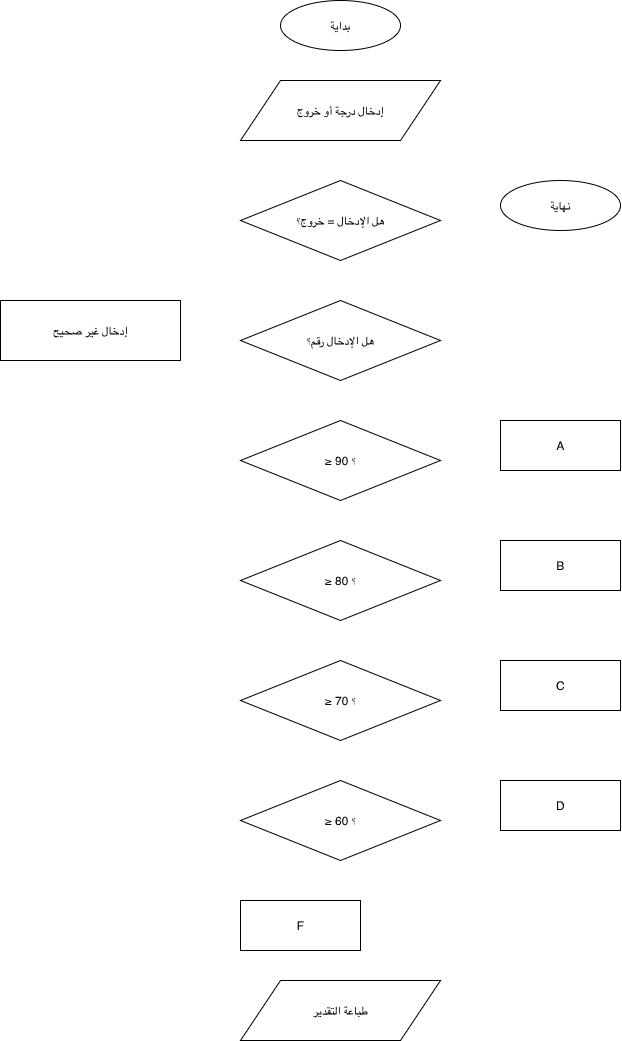

The diagram above was exported from draw.io. Its source (the exported page's mxGraphModel, read from the mxfile embedded in the PNG):
<mxGraphModel dx="1046" dy="1709" grid="1" gridSize="10" guides="1" tooltips="1" connect="1" arrows="1" fold="1" page="0" pageScale="1" pageWidth="827" pageHeight="1169" math="0" shadow="0">
  <root>
    <mxCell id="0" />
    <mxCell id="1" parent="0" />
    <mxCell id="start" parent="1" style="ellipse;html=1;" value="بداية" vertex="1">
      <mxGeometry height="50" width="120" x="300" y="20" as="geometry" />
    </mxCell>
    <mxCell id="input" parent="1" style="shape=parallelogram;html=1;" value="إدخال درجة أو خروج" vertex="1">
      <mxGeometry height="60" width="200" x="260" y="100" as="geometry" />
    </mxCell>
    <mxCell id="exitCheck" parent="1" style="rhombus;html=1;" value="هل الإدخال = خروج؟" vertex="1">
      <mxGeometry height="80" width="200" x="260" y="200" as="geometry" />
    </mxCell>
    <mxCell id="end" parent="1" style="ellipse;html=1;" value="نهاية" vertex="1">
      <mxGeometry height="50" width="120" x="520" y="200" as="geometry" />
    </mxCell>
    <mxCell id="numCheck" parent="1" style="rhombus;html=1;" value="هل الإدخال رقم؟" vertex="1">
      <mxGeometry height="80" width="200" x="260" y="320" as="geometry" />
    </mxCell>
    <mxCell id="error" parent="1" style="rectangle;html=1;" value="إدخال غير صحيح" vertex="1">
      <mxGeometry height="60" width="180" x="20" y="320" as="geometry" />
    </mxCell>
    <mxCell id="g90" parent="1" style="rhombus;html=1;" value="≥ 90 ؟" vertex="1">
      <mxGeometry height="80" width="200" x="260" y="440" as="geometry" />
    </mxCell>
    <mxCell id="A" parent="1" style="rectangle;html=1;" value="A" vertex="1">
      <mxGeometry height="50" width="120" x="520" y="440" as="geometry" />
    </mxCell>
    <mxCell id="g80" parent="1" style="rhombus;html=1;" value="≥ 80 ؟" vertex="1">
      <mxGeometry height="80" width="200" x="260" y="560" as="geometry" />
    </mxCell>
    <mxCell id="B" parent="1" style="rectangle;html=1;" value="B" vertex="1">
      <mxGeometry height="50" width="120" x="520" y="560" as="geometry" />
    </mxCell>
    <mxCell id="g70" parent="1" style="rhombus;html=1;" value="≥ 70 ؟" vertex="1">
      <mxGeometry height="80" width="200" x="260" y="680" as="geometry" />
    </mxCell>
    <mxCell id="C" parent="1" style="rectangle;html=1;" value="C" vertex="1">
      <mxGeometry height="50" width="120" x="520" y="680" as="geometry" />
    </mxCell>
    <mxCell id="g60" parent="1" style="rhombus;html=1;" value="≥ 60 ؟" vertex="1">
      <mxGeometry height="80" width="200" x="260" y="800" as="geometry" />
    </mxCell>
    <mxCell id="D" parent="1" style="rectangle;html=1;" value="D" vertex="1">
      <mxGeometry height="50" width="120" x="520" y="800" as="geometry" />
    </mxCell>
    <mxCell id="F" parent="1" style="rectangle;html=1;" value="F" vertex="1">
      <mxGeometry height="50" width="120" x="260" y="920" as="geometry" />
    </mxCell>
    <mxCell id="print" parent="1" style="shape=parallelogram;html=1;" value="طباعة التقدير" vertex="1">
      <mxGeometry height="60" width="200" x="260" y="1000" as="geometry" />
    </mxCell>
  </root>
</mxGraphModel>